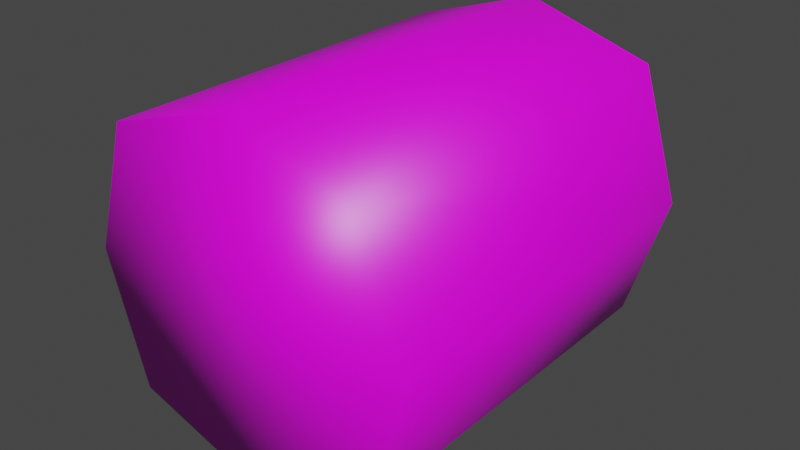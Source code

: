 # Source: cup.blend  (saved by Blender 3.2.14; exported with 4.5.12 LTS)
import bpy
from mathutils import Matrix  # noqa: F401  (used for matrix-valued properties, if any)

bpy.ops.wm.read_factory_settings(use_empty=True)
scene = bpy.context.scene
scene.name = 'Scene'

# ---- collections
col_collection = bpy.data.collections.new('Collection'); scene.collection.children.link(col_collection)

# ---- images (referenced by path relative to the original .blend; pixels are not part of the script)
import os
ASSET_DIR = os.environ.get("B2B_ASSET_DIR", "")  # directory of the original .blend (textures are referenced by path, not embedded)
HERE = os.path.dirname(os.path.abspath(__file__))  # packed textures are extracted next to this script under _unpacked/

def load_image(name, relpath, width, height, colorspace="sRGB"):
    """Load a texture the original file referenced (path relative to the .blend, or extracted next to this script)."""
    p = next((c for c in (os.path.join(HERE, relpath), os.path.join(ASSET_DIR, relpath)) if relpath and os.path.exists(c)), "")
    if p:
        img = bpy.data.images.load(p, check_existing=True)
        img.name = name
    else:  # same state as the original file: an image datablock whose file is absent (Cycles renders it pink)
        img = bpy.data.images.new(name, width, height)
        img.source = "FILE"
        img.filepath = "//" + (relpath or name)
    img.colorspace_settings.name = colorspace
    return img
img_genericmetal_png = load_image('genericMetal.png', 'genericMetal.png', 1024, 1024, 'sRGB')

# ---- materials (node trees are filled in below, after node groups)
mat_material = bpy.data.materials.new('Material')
mat_material.alpha_threshold = 0.0
mat_material.use_transparent_shadow = False
mat_material.line_color = (0.0, 0.0, 0.0, 1.0)

# ---- material node trees
mat_material.use_nodes = True; mat_material.node_tree.nodes.clear()
_N = mat_material.node_tree.nodes; _L = mat_material.node_tree.links
n0 = _N.new('ShaderNodeOutputMaterial'); n0.name = 'Material Output'; n0.location = (300, 300)
n1 = _N.new('ShaderNodeBsdfPrincipled'); n1.name = 'Principled BSDF'; n1.location = (10, 300)
n1.distribution = 'GGX'
n1.subsurface_method = 'RANDOM_WALK_SKIN'
n1.inputs[2].default_value = 0.4
n1.inputs[3].default_value = 1.45
n1.inputs[27].default_value = (0.0, 0.0, 0.0, 1.0)
n1.inputs[28].default_value = 1.0
n2 = _N.new('ShaderNodeTexImage'); n2.name = 'Image Texture'; n2.location = (-280, 280)
n2.image = img_genericmetal_png
_L.new(n1.outputs[0], n0.inputs[0])
_L.new(n2.outputs[0], n1.inputs[0])
n0.is_active_output = True

# ---- world
world_world = bpy.data.worlds.new('World'); scene.world = world_world
world_world.use_nodes = True; world_world.node_tree.nodes.clear()
_N = world_world.node_tree.nodes; _L = world_world.node_tree.links
n0 = _N.new('ShaderNodeOutputWorld'); n0.name = 'World Output'; n0.location = (300, 300)
n1 = _N.new('ShaderNodeBackground'); n1.name = 'Background'; n1.location = (10, 300)
n1.inputs[0].default_value = (0.05088, 0.05088, 0.05088, 1.0)
_L.new(n1.outputs[0], n0.inputs[0])
n0.is_active_output = True
world_world.color = (0.05088, 0.05088, 0.05088)
world_world.use_sun_shadow = False
world_world.sun_shadow_jitter_overblur = 0.0

# ---- meshes
me_plane_001 = bpy.data.meshes.new('Plane.001')
me_plane_001.from_pydata([(-1.0, 0.1319, 1.0), (1.0, 0.1319, 1.0), (-1.0, 0.1319, -1.0), (1.0, 0.1319, -1.0), (0.0, 0.1319, 1.31), (0.0, 0.1319, -1.31), (-1.31, 0.1319, -5.764e-09), (1.31, 0.1319, -5.764e-09), (0.0, 0.1319, -5.764e-09), (-1.187, 5.187e-08, 1.187), (1.187, 5.187e-08, 1.187), (-1.187, -5.187e-08, -1.187), (1.187, -5.187e-08, -1.187), (0.0, 6.797e-08, 1.555), (0.0, -6.797e-08, -1.555), (-1.555, 0.0, 0.0), (1.555, 0.0, 0.0), (-1.0, 3.653, 1.0), (1.0, 3.653, 1.0), (-1.0, 3.653, -1.0), (1.0, 3.653, -1.0), (0.0, 3.653, 1.31), (0.0, 3.653, -1.31), (-1.31, 3.653, -1.597e-07), (1.31, 3.653, -1.597e-07), (-1.187, 3.653, 1.187), (1.187, 3.653, 1.187), (-1.187, 3.653, -1.187), (1.187, 3.653, -1.187), (0.0, 3.653, 1.555), (0.0, 3.653, -1.555), (-1.555, 3.653, -1.597e-07), (1.555, 3.653, -1.597e-07), (-1.0, 3.653, 1.0), (1.0, 3.653, 1.0), (-1.0, 3.653, -1.0), (1.0, 3.653, -1.0), (0.0, 3.653, 1.31), (0.0, 3.653, -1.31), (-1.31, 3.653, -1.597e-07), (1.31, 3.653, -1.597e-07), (-1.187, 3.653, 1.187), (1.187, 3.653, 1.187), (-1.187, 3.653, -1.187), (1.187, 3.653, -1.187), (0.0, 3.653, 1.555), (0.0, 3.653, -1.555), (-1.555, 3.653, -1.597e-07), (1.555, 3.653, -1.597e-07)], [], [(8, 7, 3, 5), (6, 8, 5, 2), (0, 4, 8, 6), (4, 1, 7, 8), (16, 12, 28, 32), (13, 10, 26, 29), (5, 3, 20, 22), (15, 9, 25, 31), (10, 16, 32, 26), (4, 0, 17, 21), (11, 15, 31, 27), (2, 5, 22, 19), (6, 2, 19, 23), (0, 6, 23, 17), (14, 11, 27, 30), (7, 1, 18, 24), (1, 4, 21, 18), (9, 13, 29, 25), (3, 7, 24, 20), (12, 14, 30, 28), (15, 11, 14, 12, 16, 10, 13, 9), (37, 33, 41, 45), (36, 40, 48, 44), (33, 39, 47, 41), (39, 35, 43, 47), (38, 36, 44, 46), (35, 38, 46, 43), (34, 37, 45, 42), (40, 34, 42, 48)])
me_plane_001.polygons.foreach_set('use_smooth', [True] * 29)
_uv = me_plane_001.uv_layers.new(name='UVMap')
_uv.uv.foreach_set('vector', [0.4866, 0.5, 0.3807, 0.1495, 0.6661, 0.1495, 0.8277, 0.3912, 0.5925, 0.8505, 0.4866, 0.5, 0.8277, 0.3912, 0.8277, 0.6845, 0.3071, 0.8505, 0.1455, 0.6088, 0.4866, 0.5, 0.5925, 0.8505, 0.1455, 0.6088, 0.1455, 0.3155, 0.3807, 0.1495, 0.4866, 0.5, 0.6482, 0.5693, 0.5553, 0.6673, 0.6937, 0.9592, 0.9077, 0.7049, 0.5568, 0.3347, 0.6482, 0.4312, 0.9198, 0.3438, 0.6891, 0.06078, 0.6374, 0.2437, 0.4194, 0.1743, 0.279, 0.001351, 0.6947, 9.895e-05, 0.3249, 0.4251, 0.4211, 0.3313, 0.3333, 0.01316, 0.06122, 0.2842, 0.6482, 0.4312, 0.6482, 0.5693, 0.9077, 0.7049, 0.9198, 0.3438, 0.3207, 0.7556, 0.5304, 0.825, 0.6965, 0.9999, 0.2822, 0.9956, 0.3208, 0.5667, 0.3249, 0.4251, 0.06122, 0.2842, 0.05285, 0.6921, 0.7754, 0.442, 0.6374, 0.2437, 0.6947, 9.895e-05, 0.9793, 0.2866, 0.72, 0.6786, 0.7754, 0.442, 0.9793, 0.2866, 0.9793, 0.7095, 0.5304, 0.825, 0.72, 0.6786, 0.9793, 0.7095, 0.6965, 0.9999, 0.4148, 0.6691, 0.3208, 0.5667, 0.05285, 0.6921, 0.3774, 0.9775, 0.2439, 0.3277, 0.2008, 0.5593, 0.0008432, 0.7083, 9.895e-05, 0.292, 0.2008, 0.5593, 0.3207, 0.7556, 0.2822, 0.9956, 0.0008432, 0.7083, 0.4211, 0.3313, 0.5568, 0.3347, 0.6891, 0.06078, 0.3333, 0.01316, 0.4194, 0.1743, 0.2439, 0.3277, 9.895e-05, 0.292, 0.279, 0.001351, 0.5553, 0.6673, 0.4148, 0.6691, 0.3774, 0.9775, 0.6937, 0.9592, 0.3406, 0.3999, 0.3365, 0.5415, 0.4304, 0.6439, 0.5709, 0.642, 0.6638, 0.5441, 0.6638, 0.406, 0.5724, 0.3094, 0.4367, 0.3061, 0.8966, 0.6307, 0.8966, 0.2783, 0.9731, 0.2369, 0.9731, 0.6552, 0.07665, 0.7217, 0.3594, 0.9212, 0.3356, 0.9999, 9.863e-05, 0.7631, 0.8966, 0.2783, 0.6139, 0.07875, 0.6376, 9.863e-05, 0.9731, 0.2369, 0.6139, 0.07875, 0.2709, 0.07875, 0.2306, 9.877e-05, 0.6376, 9.863e-05, 0.07665, 0.3693, 0.07665, 0.7217, 9.863e-05, 0.7631, 9.863e-05, 0.3448, 0.2709, 0.07875, 0.07665, 0.3693, 9.863e-05, 0.3448, 0.2306, 9.877e-05, 0.7024, 0.9212, 0.8966, 0.6307, 0.9731, 0.6552, 0.7427, 0.9999, 0.3594, 0.9212, 0.7024, 0.9212, 0.7427, 0.9999, 0.3356, 0.9999])
me_plane_001.materials.append(mat_material)
me_plane_001.update()

# ---- objects
ob_plane = bpy.data.objects.new('Plane', me_plane_001)

# ---- transforms, parenting, visibility, modifiers, constraints
ob_plane.location = (0.0, 0.0, 0.0)
ob_plane.scale = (0.1737, 0.1737, 0.1737)

# ---- collection membership
col_collection.objects.link(ob_plane)

# ---- scene / render settings (as saved in the file)
scene.frame_start = 1; scene.frame_end = 250; scene.frame_set(1)
scene.render.engine = 'BLENDER_EEVEE_NEXT'
scene.cycles.sampling_pattern = 'TABULATED_SOBOL'
scene.cycles.use_light_tree = False
scene.view_settings.view_transform = 'Filmic'
bpy.context.view_layer.update()

# ---- added for rendering (the .blend has no active camera and no usable light): camera, sun
cam_auto = bpy.data.cameras.new('AutoCamera')
cam_auto.lens = 50.0
cam_auto.sensor_width = 36.0
cam_auto.clip_end = 1000.0
ob_auto_camera = bpy.data.objects.new('AutoCamera', cam_auto)
scene.collection.objects.link(ob_auto_camera)
ob_auto_camera.location = (0.918815, -0.785328, 0.735052)
ob_auto_camera.rotation_euler = (1.09748, -7.21219e-08, 0.694738)
scene.camera = ob_auto_camera
light_auto_sun = bpy.data.lights.new('AutoSun', 'SUN')
light_auto_sun.energy = 3.0
light_auto_sun.angle = 0.0523599
ob_auto_sun = bpy.data.objects.new('AutoSun', light_auto_sun)
scene.collection.objects.link(ob_auto_sun)
ob_auto_sun.rotation_euler = (0.872665, 0.174533, 0.523599)
bpy.context.view_layer.update()
